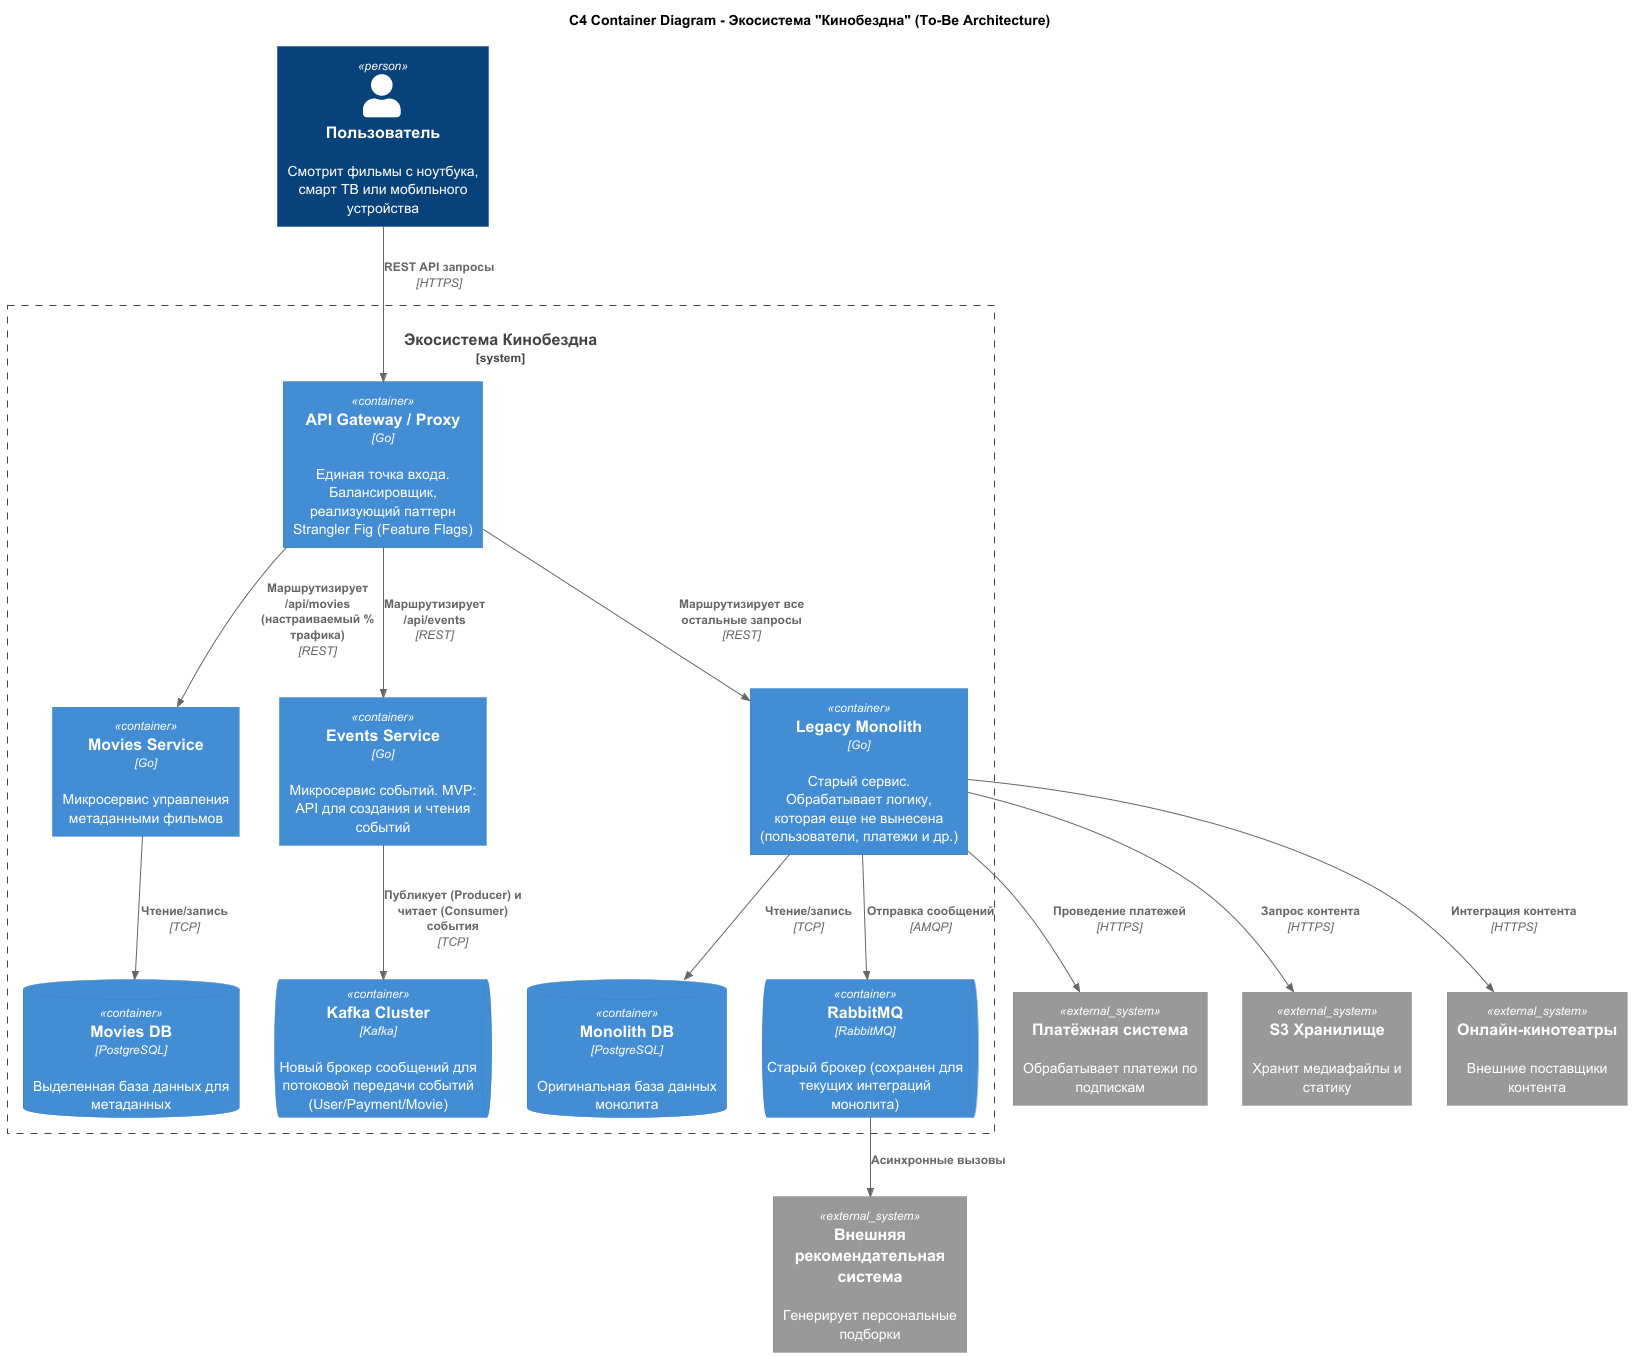

The diagram above was rendered by PlantUML. Its source (embedded in the PNG):
@startuml
!include https://raw.githubusercontent.com/plantuml-stdlib/C4-PlantUML/master/C4_Container.puml

title C4 Container Diagram - Экосистема "Кинобездна" (To-Be Architecture)

Person(user, "Пользователь", "Смотрит фильмы с ноутбука, смарт ТВ или мобильного устройства")

System_Ext(recommendation_sys, "Внешняя рекомендательная система", "Генерирует персональные подборки")
System_Ext(payment_sys, "Платёжная система", "Обрабатывает платежи по подпискам")
System_Ext(s3_storage, "S3 Хранилище", "Хранит медиафайлы и статику")
System_Ext(partner_cinemas, "Онлайн-кинотеатры", "Внешние поставщики контента")

System_Boundary(cinema_abyss, "Экосистема Кинобездна") {
    Container(api_gateway, "API Gateway / Proxy", "Go", "Единая точка входа. Балансировщик, реализующий паттерн Strangler Fig (Feature Flags)")

    Container(movies_service, "Movies Service", "Go", "Микросервис управления метаданными фильмов")
    ContainerDb(movies_db, "Movies DB", "PostgreSQL", "Выделенная база данных для метаданных")

    Container(events_service, "Events Service", "Go", "Микросервис событий. MVP: API для создания и чтения событий")
    ContainerQueue(kafka, "Kafka Cluster", "Kafka", "Новый брокер сообщений для потоковой передачи событий (User/Payment/Movie)")

    Container(monolith, "Legacy Monolith", "Go", "Старый сервис. Обрабатывает логику, которая еще не вынесена (пользователи, платежи и др.)")
    ContainerDb(monolith_db, "Monolith DB", "PostgreSQL", "Оригинальная база данных монолита")
    ContainerQueue(rabbitmq, "RabbitMQ", "RabbitMQ", "Старый брокер (сохранен для текущих интеграций монолита)")
}

Rel(user, api_gateway, "REST API запросы", "HTTPS")

Rel_D(api_gateway, movies_service, "Маршрутизирует /api/movies (настраиваемый % трафика)", "REST")
Rel_D(api_gateway, events_service, "Маршрутизирует /api/events", "REST")
Rel_D(api_gateway, monolith, "Маршрутизирует все остальные запросы", "REST")

Rel(movies_service, movies_db, "Чтение/запись", "TCP")
Rel(events_service, kafka, "Публикует (Producer) и читает (Consumer) события", "TCP")

Rel(monolith, monolith_db, "Чтение/запись", "TCP")
Rel(monolith, rabbitmq, "Отправка сообщений", "AMQP")
Rel(rabbitmq, recommendation_sys, "Асинхронные вызовы")

Rel(monolith, payment_sys, "Проведение платежей", "HTTPS")
Rel(monolith, s3_storage, "Запрос контента", "HTTPS")
Rel(monolith, partner_cinemas, "Интеграция контента", "HTTPS")

@enduml